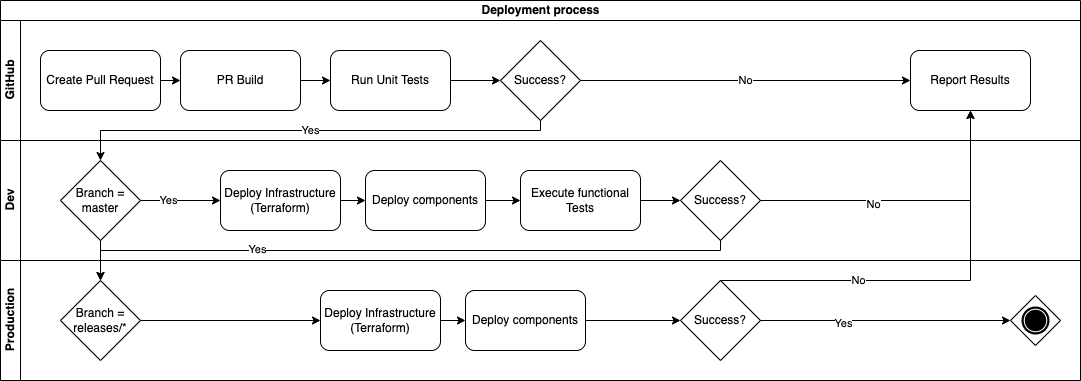

The diagram above was exported from draw.io. Its source (the exported page's mxGraphModel, read from the mxfile embedded in the PNG):
<mxGraphModel dx="1354" dy="854" grid="1" gridSize="10" guides="1" tooltips="1" connect="1" arrows="1" fold="1" page="1" pageScale="1" pageWidth="1169" pageHeight="827" math="0" shadow="0">
  <root>
    <mxCell id="bngHXLPrniyMaX_pLnG5-0" />
    <mxCell id="bngHXLPrniyMaX_pLnG5-1" parent="bngHXLPrniyMaX_pLnG5-0" />
    <mxCell id="PRJxIxtrb4QZSNslrJc2-0" value="Deployment process" style="swimlane;html=1;childLayout=stackLayout;resizeParent=1;resizeParentMax=0;horizontal=1;startSize=20;horizontalStack=0;" parent="bngHXLPrniyMaX_pLnG5-1" vertex="1">
      <mxGeometry x="40" y="40" width="1080" height="140" as="geometry" />
    </mxCell>
    <mxCell id="PRJxIxtrb4QZSNslrJc2-1" value="GitHub" style="swimlane;html=1;startSize=20;horizontal=0;" parent="PRJxIxtrb4QZSNslrJc2-0" vertex="1">
      <mxGeometry y="20" width="1080" height="120" as="geometry" />
    </mxCell>
    <mxCell id="PRJxIxtrb4QZSNslrJc2-28" style="edgeStyle=orthogonalEdgeStyle;rounded=0;orthogonalLoop=1;jettySize=auto;html=1;exitX=1;exitY=0.5;exitDx=0;exitDy=0;" parent="PRJxIxtrb4QZSNslrJc2-1" source="PRJxIxtrb4QZSNslrJc2-24" target="PRJxIxtrb4QZSNslrJc2-26" edge="1">
      <mxGeometry relative="1" as="geometry" />
    </mxCell>
    <mxCell id="PRJxIxtrb4QZSNslrJc2-26" value="Success?" style="rhombus;whiteSpace=wrap;html=1;" parent="PRJxIxtrb4QZSNslrJc2-1" vertex="1">
      <mxGeometry x="500" y="20" width="80" height="80" as="geometry" />
    </mxCell>
    <mxCell id="PRJxIxtrb4QZSNslrJc2-24" value="Run Unit Tests" style="rounded=1;whiteSpace=wrap;html=1;" parent="PRJxIxtrb4QZSNslrJc2-1" vertex="1">
      <mxGeometry x="330" y="30" width="120" height="60" as="geometry" />
    </mxCell>
    <mxCell id="PRJxIxtrb4QZSNslrJc2-9" value="PR Build" style="rounded=1;whiteSpace=wrap;html=1;" parent="PRJxIxtrb4QZSNslrJc2-1" vertex="1">
      <mxGeometry x="180" y="30" width="120" height="60" as="geometry" />
    </mxCell>
    <mxCell id="PRJxIxtrb4QZSNslrJc2-16" style="edgeStyle=orthogonalEdgeStyle;rounded=0;orthogonalLoop=1;jettySize=auto;html=1;exitX=1;exitY=0.5;exitDx=0;exitDy=0;entryX=0;entryY=0.5;entryDx=0;entryDy=0;" parent="PRJxIxtrb4QZSNslrJc2-1" source="PRJxIxtrb4QZSNslrJc2-8" target="PRJxIxtrb4QZSNslrJc2-9" edge="1">
      <mxGeometry relative="1" as="geometry" />
    </mxCell>
    <mxCell id="PRJxIxtrb4QZSNslrJc2-8" value="Create Pull Request" style="rounded=1;whiteSpace=wrap;html=1;" parent="PRJxIxtrb4QZSNslrJc2-1" vertex="1">
      <mxGeometry x="40" y="30" width="120" height="60" as="geometry" />
    </mxCell>
    <mxCell id="PRJxIxtrb4QZSNslrJc2-25" value="" style="edgeStyle=orthogonalEdgeStyle;rounded=0;orthogonalLoop=1;jettySize=auto;html=1;" parent="PRJxIxtrb4QZSNslrJc2-1" source="PRJxIxtrb4QZSNslrJc2-9" target="PRJxIxtrb4QZSNslrJc2-24" edge="1">
      <mxGeometry relative="1" as="geometry" />
    </mxCell>
    <mxCell id="PRJxIxtrb4QZSNslrJc2-22" value="Report Results" style="rounded=1;whiteSpace=wrap;html=1;" parent="PRJxIxtrb4QZSNslrJc2-1" vertex="1">
      <mxGeometry x="910" y="30" width="120" height="60" as="geometry" />
    </mxCell>
    <mxCell id="PRJxIxtrb4QZSNslrJc2-29" value="No" style="edgeStyle=orthogonalEdgeStyle;rounded=0;orthogonalLoop=1;jettySize=auto;html=1;exitX=1;exitY=0.5;exitDx=0;exitDy=0;entryX=0;entryY=0.5;entryDx=0;entryDy=0;" parent="PRJxIxtrb4QZSNslrJc2-1" source="PRJxIxtrb4QZSNslrJc2-26" target="PRJxIxtrb4QZSNslrJc2-22" edge="1">
      <mxGeometry relative="1" as="geometry" />
    </mxCell>
    <mxCell id="PRJxIxtrb4QZSNslrJc2-4" value="Production" style="swimlane;html=1;startSize=20;horizontal=0;" parent="bngHXLPrniyMaX_pLnG5-1" vertex="1">
      <mxGeometry x="40" y="300" width="1080" height="120" as="geometry" />
    </mxCell>
    <mxCell id="PRJxIxtrb4QZSNslrJc2-88" style="edgeStyle=orthogonalEdgeStyle;rounded=0;orthogonalLoop=1;jettySize=auto;html=1;exitX=1;exitY=0.5;exitDx=0;exitDy=0;" parent="PRJxIxtrb4QZSNslrJc2-4" source="PRJxIxtrb4QZSNslrJc2-55" target="PRJxIxtrb4QZSNslrJc2-79" edge="1">
      <mxGeometry relative="1" as="geometry" />
    </mxCell>
    <mxCell id="PRJxIxtrb4QZSNslrJc2-55" value="Branch = releases/*" style="rhombus;whiteSpace=wrap;html=1;" parent="PRJxIxtrb4QZSNslrJc2-4" vertex="1">
      <mxGeometry x="60" y="20" width="80" height="80" as="geometry" />
    </mxCell>
    <mxCell id="PRJxIxtrb4QZSNslrJc2-87" style="edgeStyle=orthogonalEdgeStyle;rounded=0;orthogonalLoop=1;jettySize=auto;html=1;exitX=1;exitY=0.5;exitDx=0;exitDy=0;entryX=0;entryY=0.5;entryDx=0;entryDy=0;" parent="PRJxIxtrb4QZSNslrJc2-4" source="PRJxIxtrb4QZSNslrJc2-79" target="PRJxIxtrb4QZSNslrJc2-80" edge="1">
      <mxGeometry relative="1" as="geometry" />
    </mxCell>
    <mxCell id="PRJxIxtrb4QZSNslrJc2-79" value="Deploy Infrastructure (Terraform)" style="rounded=1;whiteSpace=wrap;html=1;" parent="PRJxIxtrb4QZSNslrJc2-4" vertex="1">
      <mxGeometry x="320" y="30" width="120" height="60" as="geometry" />
    </mxCell>
    <mxCell id="PRJxIxtrb4QZSNslrJc2-80" value="Deploy components" style="rounded=1;whiteSpace=wrap;html=1;" parent="PRJxIxtrb4QZSNslrJc2-4" vertex="1">
      <mxGeometry x="465" y="30" width="120" height="60" as="geometry" />
    </mxCell>
    <mxCell id="PRJxIxtrb4QZSNslrJc2-81" value="Success?" style="rhombus;whiteSpace=wrap;html=1;" parent="PRJxIxtrb4QZSNslrJc2-4" vertex="1">
      <mxGeometry x="680" y="20" width="80" height="80" as="geometry" />
    </mxCell>
    <mxCell id="PRJxIxtrb4QZSNslrJc2-82" style="edgeStyle=orthogonalEdgeStyle;rounded=0;orthogonalLoop=1;jettySize=auto;html=1;exitX=1;exitY=0.5;exitDx=0;exitDy=0;entryX=0;entryY=0.5;entryDx=0;entryDy=0;" parent="PRJxIxtrb4QZSNslrJc2-4" source="PRJxIxtrb4QZSNslrJc2-80" target="PRJxIxtrb4QZSNslrJc2-81" edge="1">
      <mxGeometry relative="1" as="geometry" />
    </mxCell>
    <mxCell id="PRJxIxtrb4QZSNslrJc2-83" value="" style="shape=mxgraph.bpmn.shape;html=1;verticalLabelPosition=bottom;labelBackgroundColor=#ffffff;verticalAlign=top;align=center;perimeter=rhombusPerimeter;background=gateway;outlineConnect=0;outline=end;symbol=terminate;" parent="PRJxIxtrb4QZSNslrJc2-4" vertex="1">
      <mxGeometry x="1010" y="35" width="50" height="50" as="geometry" />
    </mxCell>
    <mxCell id="PRJxIxtrb4QZSNslrJc2-84" style="edgeStyle=orthogonalEdgeStyle;rounded=0;orthogonalLoop=1;jettySize=auto;html=1;exitX=1;exitY=0.5;exitDx=0;exitDy=0;entryX=0;entryY=0.5;entryDx=0;entryDy=0;" parent="PRJxIxtrb4QZSNslrJc2-4" source="PRJxIxtrb4QZSNslrJc2-81" target="PRJxIxtrb4QZSNslrJc2-83" edge="1">
      <mxGeometry relative="1" as="geometry" />
    </mxCell>
    <mxCell id="PRJxIxtrb4QZSNslrJc2-85" value="Yes" style="edgeLabel;html=1;align=center;verticalAlign=middle;resizable=0;points=[];" parent="PRJxIxtrb4QZSNslrJc2-84" vertex="1" connectable="0">
      <mxGeometry x="-0.344" y="-2" relative="1" as="geometry">
        <mxPoint as="offset" />
      </mxGeometry>
    </mxCell>
    <mxCell id="PRJxIxtrb4QZSNslrJc2-6" value="Dev" style="swimlane;html=1;startSize=20;horizontal=0;" parent="bngHXLPrniyMaX_pLnG5-1" vertex="1">
      <mxGeometry x="40" y="180" width="1080" height="120" as="geometry" />
    </mxCell>
    <mxCell id="PRJxIxtrb4QZSNslrJc2-37" style="edgeStyle=orthogonalEdgeStyle;rounded=0;orthogonalLoop=1;jettySize=auto;html=1;exitX=1;exitY=0.5;exitDx=0;exitDy=0;entryX=0;entryY=0.5;entryDx=0;entryDy=0;" parent="PRJxIxtrb4QZSNslrJc2-6" source="PRJxIxtrb4QZSNslrJc2-35" target="PRJxIxtrb4QZSNslrJc2-36" edge="1">
      <mxGeometry relative="1" as="geometry" />
    </mxCell>
    <mxCell id="PRJxIxtrb4QZSNslrJc2-35" value="Deploy Infrastructure (Terraform)" style="rounded=1;whiteSpace=wrap;html=1;" parent="PRJxIxtrb4QZSNslrJc2-6" vertex="1">
      <mxGeometry x="220" y="30" width="120" height="60" as="geometry" />
    </mxCell>
    <mxCell id="PRJxIxtrb4QZSNslrJc2-50" style="edgeStyle=orthogonalEdgeStyle;rounded=0;orthogonalLoop=1;jettySize=auto;html=1;exitX=1;exitY=0.5;exitDx=0;exitDy=0;entryX=0;entryY=0.5;entryDx=0;entryDy=0;" parent="PRJxIxtrb4QZSNslrJc2-6" source="PRJxIxtrb4QZSNslrJc2-19" target="PRJxIxtrb4QZSNslrJc2-47" edge="1">
      <mxGeometry relative="1" as="geometry" />
    </mxCell>
    <mxCell id="PRJxIxtrb4QZSNslrJc2-36" value="Deploy components" style="rounded=1;whiteSpace=wrap;html=1;" parent="PRJxIxtrb4QZSNslrJc2-6" vertex="1">
      <mxGeometry x="365" y="30" width="120" height="60" as="geometry" />
    </mxCell>
    <mxCell id="PRJxIxtrb4QZSNslrJc2-39" style="edgeStyle=orthogonalEdgeStyle;rounded=0;orthogonalLoop=1;jettySize=auto;html=1;exitX=1;exitY=0.5;exitDx=0;exitDy=0;" parent="PRJxIxtrb4QZSNslrJc2-6" source="PRJxIxtrb4QZSNslrJc2-38" target="PRJxIxtrb4QZSNslrJc2-35" edge="1">
      <mxGeometry relative="1" as="geometry" />
    </mxCell>
    <mxCell id="PRJxIxtrb4QZSNslrJc2-41" value="Yes" style="edgeLabel;html=1;align=center;verticalAlign=middle;resizable=0;points=[];" parent="PRJxIxtrb4QZSNslrJc2-39" vertex="1" connectable="0">
      <mxGeometry x="-0.3333" y="1" relative="1" as="geometry">
        <mxPoint as="offset" />
      </mxGeometry>
    </mxCell>
    <mxCell id="PRJxIxtrb4QZSNslrJc2-38" value="Branch = master" style="rhombus;whiteSpace=wrap;html=1;" parent="PRJxIxtrb4QZSNslrJc2-6" vertex="1">
      <mxGeometry x="60" y="20" width="80" height="80" as="geometry" />
    </mxCell>
    <mxCell id="PRJxIxtrb4QZSNslrJc2-47" value="Success?" style="rhombus;whiteSpace=wrap;html=1;" parent="PRJxIxtrb4QZSNslrJc2-6" vertex="1">
      <mxGeometry x="680" y="20" width="80" height="80" as="geometry" />
    </mxCell>
    <mxCell id="PRJxIxtrb4QZSNslrJc2-19" value="Execute functional Tests" style="rounded=1;whiteSpace=wrap;html=1;" parent="PRJxIxtrb4QZSNslrJc2-6" vertex="1">
      <mxGeometry x="520" y="30" width="120" height="60" as="geometry" />
    </mxCell>
    <mxCell id="nOfYWpx2f4--hSGBXFJC-0" value="" style="edgeStyle=orthogonalEdgeStyle;rounded=0;orthogonalLoop=1;jettySize=auto;html=1;exitX=1;exitY=0.5;exitDx=0;exitDy=0;entryX=0;entryY=0.5;entryDx=0;entryDy=0;" edge="1" parent="PRJxIxtrb4QZSNslrJc2-6" source="PRJxIxtrb4QZSNslrJc2-36" target="PRJxIxtrb4QZSNslrJc2-19">
      <mxGeometry relative="1" as="geometry">
        <mxPoint x="525" y="360" as="sourcePoint" />
        <mxPoint x="720" y="360" as="targetPoint" />
      </mxGeometry>
    </mxCell>
    <mxCell id="PRJxIxtrb4QZSNslrJc2-51" style="edgeStyle=orthogonalEdgeStyle;rounded=0;orthogonalLoop=1;jettySize=auto;html=1;exitX=0.5;exitY=1;exitDx=0;exitDy=0;entryX=0.5;entryY=0;entryDx=0;entryDy=0;" parent="bngHXLPrniyMaX_pLnG5-1" source="PRJxIxtrb4QZSNslrJc2-47" edge="1">
      <mxGeometry relative="1" as="geometry">
        <Array as="points">
          <mxPoint x="760" y="290" />
          <mxPoint x="140" y="290" />
        </Array>
        <mxPoint x="140" y="320" as="targetPoint" />
      </mxGeometry>
    </mxCell>
    <mxCell id="PRJxIxtrb4QZSNslrJc2-52" value="Yes" style="edgeLabel;html=1;align=center;verticalAlign=middle;resizable=0;points=[];" parent="PRJxIxtrb4QZSNslrJc2-51" vertex="1" connectable="0">
      <mxGeometry x="0.4364" y="-2" relative="1" as="geometry">
        <mxPoint as="offset" />
      </mxGeometry>
    </mxCell>
    <mxCell id="PRJxIxtrb4QZSNslrJc2-53" style="edgeStyle=orthogonalEdgeStyle;rounded=0;orthogonalLoop=1;jettySize=auto;html=1;exitX=0.5;exitY=1;exitDx=0;exitDy=0;" parent="bngHXLPrniyMaX_pLnG5-1" source="PRJxIxtrb4QZSNslrJc2-38" edge="1">
      <mxGeometry relative="1" as="geometry">
        <mxPoint x="140" y="320" as="targetPoint" />
      </mxGeometry>
    </mxCell>
    <mxCell id="PRJxIxtrb4QZSNslrJc2-60" style="edgeStyle=orthogonalEdgeStyle;rounded=0;orthogonalLoop=1;jettySize=auto;html=1;exitX=1;exitY=0.5;exitDx=0;exitDy=0;entryX=0.5;entryY=1;entryDx=0;entryDy=0;" parent="bngHXLPrniyMaX_pLnG5-1" source="PRJxIxtrb4QZSNslrJc2-47" target="PRJxIxtrb4QZSNslrJc2-22" edge="1">
      <mxGeometry relative="1" as="geometry" />
    </mxCell>
    <mxCell id="PRJxIxtrb4QZSNslrJc2-61" value="No" style="edgeLabel;html=1;align=center;verticalAlign=middle;resizable=0;points=[];" parent="PRJxIxtrb4QZSNslrJc2-60" vertex="1" connectable="0">
      <mxGeometry x="-0.2524" y="-3" relative="1" as="geometry">
        <mxPoint as="offset" />
      </mxGeometry>
    </mxCell>
    <mxCell id="PRJxIxtrb4QZSNslrJc2-27" value="Yes" style="edgeStyle=orthogonalEdgeStyle;rounded=0;orthogonalLoop=1;jettySize=auto;html=1;exitX=0.5;exitY=1;exitDx=0;exitDy=0;entryX=0.5;entryY=0;entryDx=0;entryDy=0;" parent="bngHXLPrniyMaX_pLnG5-1" source="PRJxIxtrb4QZSNslrJc2-26" target="PRJxIxtrb4QZSNslrJc2-38" edge="1">
      <mxGeometry relative="1" as="geometry">
        <mxPoint x="525" y="210" as="targetPoint" />
        <Array as="points">
          <mxPoint x="580" y="170" />
          <mxPoint x="140" y="170" />
        </Array>
      </mxGeometry>
    </mxCell>
    <mxCell id="nOfYWpx2f4--hSGBXFJC-1" style="edgeStyle=orthogonalEdgeStyle;rounded=0;orthogonalLoop=1;jettySize=auto;html=1;exitX=0.5;exitY=0;exitDx=0;exitDy=0;entryX=0.5;entryY=1;entryDx=0;entryDy=0;" edge="1" parent="bngHXLPrniyMaX_pLnG5-1" source="PRJxIxtrb4QZSNslrJc2-81" target="PRJxIxtrb4QZSNslrJc2-22">
      <mxGeometry relative="1" as="geometry">
        <Array as="points">
          <mxPoint x="1010" y="320" />
        </Array>
      </mxGeometry>
    </mxCell>
    <mxCell id="nOfYWpx2f4--hSGBXFJC-2" value="No" style="edgeLabel;html=1;align=center;verticalAlign=middle;resizable=0;points=[];" vertex="1" connectable="0" parent="nOfYWpx2f4--hSGBXFJC-1">
      <mxGeometry x="-0.3476" y="1" relative="1" as="geometry">
        <mxPoint as="offset" />
      </mxGeometry>
    </mxCell>
  </root>
</mxGraphModel>